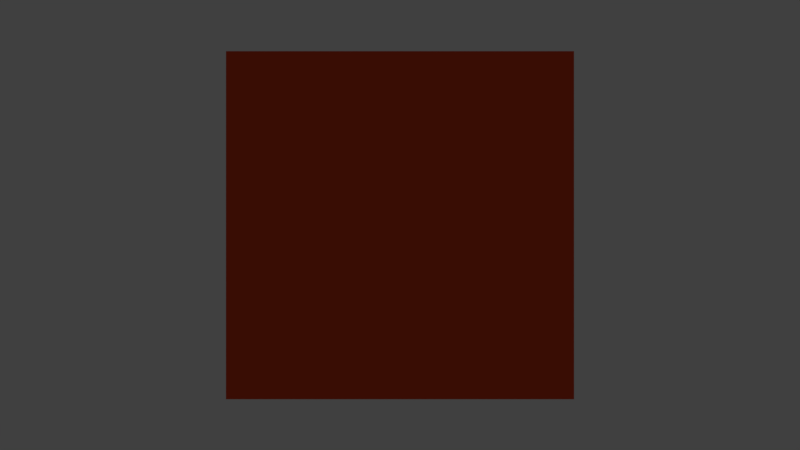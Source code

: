 # Source: gladlibsbutton3.blend  (saved by Blender 2.79.0; exported with 4.5.12 LTS)
import bpy
from mathutils import Matrix  # noqa: F401  (used for matrix-valued properties, if any)

bpy.ops.wm.read_factory_settings(use_empty=True)
scene = bpy.context.scene
scene.name = 'Scene'

# ---- collections
col_collection_1 = bpy.data.collections.new('Collection 1'); scene.collection.children.link(col_collection_1)

# ---- materials (node trees are filled in below, after node groups)
mat_material = bpy.data.materials.new('Material')
mat_material.alpha_threshold = 0.0
mat_material.use_transparent_shadow = False
mat_material.diffuse_color = (0.8, 0.07639, 0.02371, 1.0)
mat_material.specular_color = (1.0, 0.01678, 0.0)
mat_material.roughness = 0.5
mat_material.line_color = (0.0, 0.0, 0.0, 1.0)

# ---- material node trees

# ---- world
world_world = bpy.data.worlds.new('World'); scene.world = world_world
world_world.color = (0.05088, 0.05088, 0.05088)
world_world.use_sun_shadow = False
world_world.sun_shadow_jitter_overblur = 0.0
world_world.cycles.sampling_method = 'MANUAL'

# ---- cameras
cam_camera = bpy.data.cameras.new('Camera')
cam_camera.clip_end = 100.0
cam_camera.lens = 35.0
cam_camera.sensor_width = 32.0
cam_camera.sensor_height = 18.0
cam_camera.ortho_scale = 7.314
cam_camera.dof.focus_distance = 0.0
cam_camera.dof.aperture_fstop = 128.0

# ---- lights
light_lamp = bpy.data.lights.new('Lamp', 'POINT')
light_lamp.transmission_factor = 0.0
light_lamp.cutoff_distance = 30.0
light_lamp.energy = 100.0
light_lamp.shadow_buffer_clip_start = 1.001
light_lamp.shadow_soft_size = 0.1
light_lamp.shadow_maximum_resolution = 0.006
light_lamp.use_absolute_resolution = True

# ---- meshes
me_cube = bpy.data.meshes.new('Cube')
me_cube.from_pydata([(1.0, 1.0, 0.02755), (1.0, -1.0, 0.02755), (-1.0, -1.0, 0.02755), (-1.0, 1.0, 0.02755), (0.7247, 0.7247, 0.2349), (0.7247, -0.7247, 0.2349), (-0.7247, -0.7247, 0.2349), (-0.7247, 0.7247, 0.2349)], [], [(0, 1, 2, 3), (4, 7, 6, 5), (0, 4, 5, 1), (1, 5, 6, 2), (2, 6, 7, 3), (4, 0, 3, 7)])
_uv = me_cube.uv_layers.new(name='UVMap')
_uv.uv.foreach_set('vector', [0.0, 0.0, 1.0, 0.0, 1.0, 1.0, 0.0, 1.0, 0.0, 0.0, 1.0, 0.0, 1.0, 1.0, 0.0, 1.0, 0.0, 0.0, 1.0, 0.0, 1.0, 1.0, 0.0, 1.0, 0.0, 0.0, 1.0, 0.0, 1.0, 1.0, 0.0, 1.0, 0.0, 0.0, 1.0, 0.0, 1.0, 1.0, 0.0, 1.0, 0.0, 0.0, 1.0, 0.0, 1.0, 1.0, 0.0, 1.0])
me_cube.materials.append(mat_material)
me_cube.use_remesh_preserve_volume = False
me_cube.use_remesh_preserve_attributes = False
me_cube.use_mirror_vertex_groups = False
me_cube.update()

# ---- objects
ob_cube = bpy.data.objects.new('Cube', me_cube)
ob_lamp = bpy.data.objects.new('Lamp', light_lamp)
ob_camera = bpy.data.objects.new('Camera', cam_camera)

# ---- transforms, parenting, visibility, modifiers, constraints
ob_cube.location = (0.0, 0.0, 0.0)
ob_cube.rotation_euler = (4.712, 0.0, 0.0)
ob_cube.lock_rotations_4d = False
ob_cube.empty_display_type = 'ARROWS'
ob_cube.lineart.crease_threshold = 0.0
ob_lamp.location = (4.076, 1.005, 5.904)
ob_lamp.rotation_euler = (0.6503, 0.05522, 1.866)
ob_lamp.lock_rotations_4d = False
ob_lamp.empty_display_type = 'ARROWS'
ob_lamp.color = (0.0, 0.0, 0.0, 0.0)
ob_lamp.lineart.crease_threshold = 0.0
ob_camera.location = (0.0, -5.0, 0.0)
ob_camera.rotation_euler = (1.571, 0.0, 0.0)
ob_camera.lock_rotations_4d = False
ob_camera.empty_display_type = 'ARROWS'
ob_camera.color = (0.0, 0.0, 0.0, 0.0)
ob_camera.display_type = 'WIRE'
ob_camera.lineart.crease_threshold = 0.0

# ---- collection membership
col_collection_1.objects.link(ob_cube)
col_collection_1.objects.link(ob_lamp)
col_collection_1.objects.link(ob_camera)

# ---- scene / render settings (as saved in the file)
scene.camera = ob_camera
scene.frame_start = 1; scene.frame_end = 250; scene.frame_set(1)
scene.render.engine = 'BLENDER_EEVEE_NEXT'
scene.render.resolution_percentage = 50
scene.render.dither_intensity = 0.0
scene.cycles.use_denoising = False
scene.cycles.samples = 128
scene.cycles.sampling_pattern = 'TABULATED_SOBOL'
scene.cycles.use_adaptive_sampling = False
scene.cycles.use_light_tree = False
scene.cycles.blur_glossy = 0.0
scene.cycles.sample_clamp_indirect = 0.0
scene.view_settings.view_transform = 'Standard'
bpy.context.view_layer.update()
